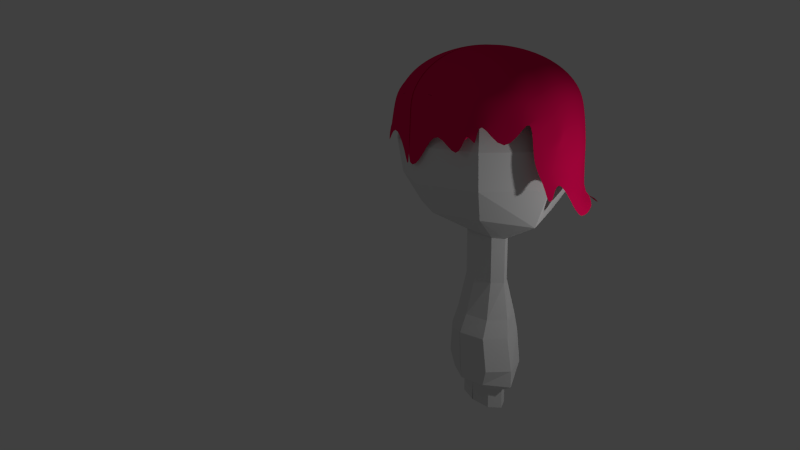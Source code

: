 # Source: young_boy.blend  (saved by Blender 2.73.0; exported with 4.5.12 LTS)
import bpy
from mathutils import Matrix  # noqa: F401  (used for matrix-valued properties, if any)

bpy.ops.wm.read_factory_settings(use_empty=True)
scene = bpy.context.scene
scene.name = 'Scene'

# ---- collections
col_collection_1 = bpy.data.collections.new('Collection 1'); scene.collection.children.link(col_collection_1)
col_collection_3 = bpy.data.collections.new('Collection 3'); scene.collection.children.link(col_collection_3)
col_collection_3.hide_render = True
col_collection_3.hide_viewport = True

# ---- materials (node trees are filled in below, after node groups)
mat_material = bpy.data.materials.new('Material')
mat_material.alpha_threshold = 0.0
mat_material.use_transparent_shadow = False
mat_material.diffuse_color = (0.8, 0.003266, 0.09284, 1.0)
mat_material.roughness = 0.5

# ---- material node trees

# ---- world
world_world = bpy.data.worlds.new('World'); scene.world = world_world
world_world.color = (0.05088, 0.05088, 0.05088)
world_world.use_sun_shadow = False
world_world.sun_shadow_jitter_overblur = 0.0
world_world.cycles.sampling_method = 'MANUAL'
world_world.cycles.sample_map_resolution = 256

# ---- cameras
cam_camera = bpy.data.cameras.new('Camera')
cam_camera.clip_end = 100.0
cam_camera.lens = 35.0
cam_camera.sensor_width = 48.98
cam_camera.sensor_height = 18.0
cam_camera.ortho_scale = 7.314
cam_camera.shift_y = -0.15
cam_camera.dof.focus_distance = 0.0
cam_camera.dof.aperture_fstop = 128.0

# ---- lights
light_spot = bpy.data.lights.new('Spot', 'SPOT')
light_spot.transmission_factor = 0.0
light_spot.energy = 20.0
light_spot.shadow_buffer_clip_start = 0.5
light_spot.shadow_soft_size = 0.1
light_spot.shadow_maximum_resolution = 0.006
light_spot.use_absolute_resolution = True
light_spot.spot_size = 0.4363
light_spot.cycles.use_multiple_importance_sampling = False
light_lamp = bpy.data.lights.new('Lamp', 'POINT')
light_lamp.transmission_factor = 0.0
light_lamp.cutoff_distance = 30.0
light_lamp.energy = 100.0
light_lamp.shadow_buffer_clip_start = 1.001
light_lamp.shadow_soft_size = 0.1
light_lamp.shadow_maximum_resolution = 0.006
light_lamp.use_absolute_resolution = True
light_lamp.cycles.use_multiple_importance_sampling = False

# ---- meshes
me_sphere_001 = bpy.data.meshes.new('Sphere.001')
me_sphere_001.from_pydata([(-0.02386, 0.3748, 0.8034), (-0.02386, 0.7479, 0.7018), (-0.02386, 1.068, 0.5402), (-0.02386, 1.314, 0.3296), (-0.02386, 1.469, 0.08435), (-0.02386, 1.521, -0.1788), (0.1917, 0.3212, 0.8034), (0.3925, 0.6443, 0.7018), (0.5649, 0.9218, 0.5402), (0.6973, 1.135, 0.3296), (0.7805, 1.269, 0.08435), (0.8088, 1.314, -0.1788), (-0.02387, -0.02556, 0.838), (0.3494, 0.1746, 0.8034), (0.6973, 0.3612, 0.7018), (0.996, 0.5214, 0.5402), (1.225, 0.6443, 0.3296), (1.369, 0.7216, 0.08435), (1.418, 0.7479, -0.1788), (0.4072, -0.02556, 0.8034), (0.8088, -0.02556, 0.7018), (1.154, -0.02556, 0.5402), (1.418, -0.02556, 0.3296), (1.585, -0.02556, 0.08435), (1.642, -0.02556, -0.1788), (0.7861, -1.365, -0.1799), (1.116, -1.165, -0.1839), (1.612, -0.2752, -1.437), (0.3494, -0.2258, 0.8034), (0.6973, -0.4123, 0.7018), (0.996, -0.5725, 0.5402), (1.225, -0.6954, 0.3296), (1.642, -0.1968, -1.311), (1.606, -0.3195, -1.311), (0.3783, -0.1257, 0.8034), (0.7531, -0.2189, 0.7018), (1.075, -0.299, 0.5402), (0.1917, -0.3723, 0.8034), (0.3925, -0.6954, 0.7018), (0.5649, -0.9729, 0.5402), (0.6973, -1.186, 0.3296), (0.7805, -1.32, 0.08435), (1.322, -0.3605, 0.3296), (1.477, -0.3991, 0.08435), (0.2484, -1.469, -0.8629), (1.593, -0.392, -1.13), (1.649, -0.1156, -1.139), (-0.02386, -0.426, 0.8034), (-0.02386, -0.7991, 0.7018), (-0.02387, -1.119, 0.5402), (-0.02386, -1.365, 0.3296), (-0.02387, -1.52, 0.08435), (-0.02387, -1.573, -0.1788), (1.642, -0.1016, -0.9064), (1.53, -0.4884, -0.9064), (1.53, -0.5182, -0.5673), (1.642, -0.05885, -0.564), (1.53, -0.5741, -0.1788), (1.075, -1.046, 0.08435), (-0.02387, -1.546, -0.04724), (0.3925, -1.469, -0.1788), (0.3783, -1.42, 0.08435), (0.3854, -1.444, -0.04724), (-0.01739, -1.573, -1.215), (1.369, -0.7727, 0.08435), (1.377, -0.9036, -0.8518), (1.438, 0.7739, -0.9342), (1.418, 0.8008, -1.173), (1.428, 0.7006, -1.351), (1.642, 0.1473, -1.44), (1.689, 0.6326, -1.578), (1.721, 0.2708, -1.761), (0.5727, -1.469, -0.403), (0.9488, -1.365, -0.9459), (1.09, -1.165, -0.7637), (0.9963, -1.27, -0.3767), (0.894, 1.236, -1.364), (1.537, 0.3815, -0.9615), (1.529, 0.3641, -0.1788), (1.583, 0.4049, -0.5453), (1.642, -0.07297, -0.677), (1.365, 0.7118, -1.48), (1.049, 1.114, -1.52), (1.323, 1.047, -1.544), (1.123, 1.151, -1.575), (1.297, 1.239, -1.713), (0.5443, 1.373, -1.338), (0.8291, 1.268, -1.604), (0.5916, 1.341, -1.577), (0.6708, 1.305, -1.72), (-0.04856, 1.432, -2.312), (1.357, -0.8135, -0.1764), (1.631, -0.2148, -1.439)], [], [(5, 4, 10, 11), (4, 3, 9, 10), (3, 2, 8, 9), (2, 1, 7, 8), (1, 0, 6, 7), (11, 10, 17, 18), (10, 9, 16, 17), (9, 8, 15, 16), (8, 7, 14, 15), (7, 6, 13, 14), (18, 17, 23, 24, 78), (17, 16, 22, 23), (16, 15, 21, 22), (15, 14, 20, 21), (14, 13, 19, 20), (23, 22, 42, 43), (24, 23, 43, 57), (42, 36, 30, 31), (36, 35, 29, 30), (35, 34, 28, 29), (60, 62, 59, 52), (20, 19, 34, 35), (21, 20, 35, 36), (22, 21, 36, 42), (31, 30, 39, 40), (30, 29, 38, 39), (29, 28, 37, 38), (78, 24, 80, 53, 77, 79), (46, 45, 33, 32), (24, 57, 55, 56), (62, 61, 51, 59), (41, 40, 50, 51, 61), (40, 39, 49, 50), (39, 38, 48, 49), (38, 37, 47, 48), (0, 12, 6), (6, 12, 13), (13, 12, 19), (19, 12, 28, 34), (28, 12, 37), (37, 12, 47), (43, 42, 31, 64), (64, 31, 40, 41, 58), (41, 25, 26, 58), (53, 54, 45, 46), (32, 33, 27, 92), (61, 60, 25, 41), (68, 69, 71, 70), (67, 46, 69, 68), (64, 58, 26, 91), (57, 43, 64, 91), (60, 72, 25), (91, 26, 65), (18, 78, 79, 77, 66), (24, 56, 80), (56, 55, 54, 53, 80), (66, 77, 53, 46, 67), (76, 68, 81, 82), (82, 81, 83, 84), (11, 76, 86, 90, 5), (84, 83, 85), (86, 76, 87, 88), (88, 87, 89), (26, 25, 73, 75, 74), (91, 65, 57), (25, 72, 73), (60, 52, 63, 44, 72), (67, 68, 76), (18, 66, 67, 76, 11)])
me_sphere_001.polygons.foreach_set('use_smooth', [True] * 69)
me_sphere_001.materials.append(mat_material)
me_sphere_001.use_remesh_preserve_volume = False
me_sphere_001.use_remesh_preserve_attributes = False
me_sphere_001.use_mirror_vertex_groups = False
me_sphere_001.update()
me_sphere = bpy.data.meshes.new('Sphere')
me_sphere.from_pydata([(-1.485e-07, 0.3827, 0.9239), (-1.634e-07, 0.7071, 0.7071), (-1.634e-07, 0.9239, 0.3827), (-1.336e-07, 1.0, -4.371e-08), (-1.634e-07, 0.9239, -0.3827), (-1.634e-07, 0.7071, -0.7071), (-1.458e-07, 0.2014, -0.9939), (-0.01014, -1.013e-07, 0.9595), (0.2706, 0.2706, 0.9239), (0.5, 0.5, 0.7071), (0.6533, 0.6533, 0.3827), (0.7071, 0.7071, -4.371e-08), (0.6533, 0.6533, -0.3827), (0.5, 0.5, -0.7071), (0.2098, 0.1541, -1.012), (0.3827, 1.244e-08, 0.9239), (0.7071, 1.244e-08, 0.7071), (0.9239, 4.224e-08, 0.3827), (1.0, 1.244e-08, -4.371e-08), (0.9239, 4.224e-08, -0.3827), (0.7477, 2.333e-08, -0.7882), (0.2933, 0.02901, -1.018), (0.2706, -0.2706, 0.9239), (0.5, -0.5, 0.7071), (0.6533, -0.6533, 0.3827), (0.7071, -0.7071, -4.371e-08), (0.6533, -0.6533, -0.3827), (0.5, -0.5, -0.7071), (0.2121, -0.08425, -1.007), (-1.634e-07, -0.3827, 0.9239), (-1.634e-07, -0.7071, 0.7071), (-1.038e-07, -0.9239, 0.3827), (-1.634e-07, -1.0, -4.371e-08), (-1.038e-07, -0.9239, -0.3827), (-1.634e-07, -0.7071, -0.7071), (-1.57e-07, -0.1267, -0.9939), (-1.458e-07, 0.2014, -0.9939), (0.2025, 0.1533, -0.9939), (0.2928, 0.03732, -1.02), (0.2025, -0.07869, -0.9939), (-1.57e-07, -0.1267, -0.9939), (-1.298e-07, 0.2014, -1.143), (0.2025, 0.1533, -1.143), (0.2863, 0.03732, -1.143), (0.2025, -0.07869, -1.143), (-1.409e-07, -0.1267, -1.143), (-3.01e-07, 0.2014, -2.67), (0.2025, 0.1533, -2.67), (0.2863, 0.03732, -2.67), (0.2025, -0.07869, -2.67), (-3.121e-07, -0.1267, -2.67), (0.2025, 0.1533, -2.869), (0.2863, 0.03732, -2.869), (0.2025, -0.07869, -2.869), (0.0006784, 0.1971, -2.869), (0.2025, 0.1533, -2.869), (0.2863, 0.03732, -2.869), (0.2025, -0.07869, -2.869), (0.003162, -0.1219, -2.869), (0.1012, 0.1774, -2.869), (0.2025, 0.1533, -2.869), (0.2863, 0.03732, -2.869), (0.2025, -0.07869, -2.869), (0.0006576, -0.3207, -2.063), (0.0004245, -0.2371, -1.88), (-1.808e-07, -0.1267, -1.499), (0.2615, -0.2196, -2.063), (0.2427, -0.1554, -1.88), (0.2025, -0.07869, -1.499), (0.3695, 0.02456, -2.063), (0.343, 0.04188, -1.88), (0.2863, 0.03732, -1.499), (0.2615, 0.2687, -2.063), (0.2427, 0.2391, -1.88), (0.2025, 0.1533, -1.499), (0.0006576, 0.3698, -2.063), (0.0004245, 0.3208, -1.88), (-1.696e-07, 0.2014, -1.499), (0.001117, -0.3078, -2.401), (0.3027, -0.2084, -2.401), (0.4276, 0.03167, -2.401), (0.3027, 0.2717, -2.401), (0.001117, 0.3711, -2.401), (0.0004115, -0.2866, -2.571), (0.2394, -0.1923, -2.571), (0.4254, 0.03524, -2.578), (0.2394, 0.2628, -2.571), (0.0004115, 0.357, -2.571)], [], [(6, 5, 13, 14), (5, 4, 12, 13), (4, 3, 11, 12), (3, 2, 10, 11), (2, 1, 9, 10), (1, 0, 8, 9), (14, 13, 20, 21), (13, 12, 19, 20), (12, 11, 18, 19), (11, 10, 17, 18), (10, 9, 16, 17), (9, 8, 15, 16), (21, 20, 27, 28), (20, 19, 26, 27), (19, 18, 25, 26), (18, 17, 24, 25), (17, 16, 23, 24), (16, 15, 22, 23), (28, 27, 34, 35), (27, 26, 33, 34), (26, 25, 32, 33), (25, 24, 31, 32), (24, 23, 30, 31), (23, 22, 29, 30), (0, 7, 8), (8, 7, 15), (15, 7, 22), (22, 7, 29), (28, 35, 40, 39), (21, 28, 39, 38), (14, 21, 38, 37), (6, 14, 37, 36), (39, 40, 45, 44), (38, 39, 44, 43), (37, 38, 43, 42), (36, 37, 42, 41), (84, 83, 50, 49), (85, 84, 49, 48), (86, 85, 48, 47), (87, 86, 47, 46), (48, 49, 53, 52), (47, 48, 52, 51), (52, 53, 57, 56), (51, 52, 56, 55), (54, 55, 60), (59, 51, 55, 54), (56, 57, 62, 61), (55, 56, 61, 60), (49, 50, 58, 53), (53, 58, 57), (57, 58, 62), (46, 47, 51, 59, 54), (58, 54, 60, 61, 62), (41, 42, 74, 77), (77, 74, 73, 76), (76, 73, 72, 75), (42, 43, 71, 74), (74, 71, 70, 73), (73, 70, 69, 72), (43, 44, 68, 71), (71, 68, 67, 70), (70, 67, 66, 69), (44, 45, 65, 68), (68, 65, 64, 67), (67, 64, 63, 66), (75, 72, 81, 82), (72, 69, 80, 81), (69, 66, 79, 80), (66, 63, 78, 79), (82, 81, 86, 87), (81, 80, 85, 86), (80, 79, 84, 85), (79, 78, 83, 84)])
me_sphere.use_remesh_preserve_volume = False
me_sphere.use_remesh_preserve_attributes = False
me_sphere.use_mirror_vertex_groups = False
me_sphere.update()
me_cube_003 = bpy.data.meshes.new('Cube.003')
me_cube_003.from_pydata([(0.7506, 1.473, -0.7231), (0.7506, -1.658, -0.7322), (0.7887, 1.233, 0.5384), (0.7887, -1.151, 0.5203), (-0.01132, 1.62, 0.7938), (1.105, 1.66, -0.01522), (-0.01132, 1.485, -0.8242), (0.9571, 0.001027, 0.8189), (1.105, -1.658, -0.01522), (0.9684, 0.001027, -0.9946), (-0.01132, -1.151, 0.83), (-0.01132, -1.589, -0.9057), (-0.01132, 0.001027, 1.047), (-0.01132, -0.1316, -1.078), (-0.01132, -1.658, -0.01522), (1.105, 0.001027, -0.01522), (-0.01132, 1.66, -0.01522), (0.4383, 1.502, 0.732), (0.4184, -1.492, -0.8208), (0.4184, 1.487, -0.7734), (0.4383, -1.192, 0.7415), (0.526, 0.01139, 1.011), (0.5319, 0.01139, -1.048), (0.4077, -1.722, -0.01458), (0.4077, 1.745, -0.01458)], [], [(24, 5, 0, 19), (15, 8, 1, 9), (22, 19, 0, 9), (20, 21, 12, 10), (21, 17, 4, 12), (18, 22, 9, 1), (23, 14, 11, 18), (20, 10, 14, 23), (5, 15, 9, 0), (2, 7, 15, 5), (7, 3, 8, 15), (17, 2, 5, 24), (4, 17, 24, 16), (3, 20, 23, 8), (8, 23, 18, 1), (11, 13, 22, 18), (7, 2, 17, 21), (3, 7, 21, 20), (13, 6, 19, 22), (16, 24, 19, 6)])
me_cube_003.polygons.foreach_set('use_smooth', [True] * 20)
me_cube_003.use_remesh_preserve_volume = False
me_cube_003.use_remesh_preserve_attributes = False
me_cube_003.use_mirror_vertex_groups = False
me_cube_003.update()

# ---- objects
ob_sphere_001 = bpy.data.objects.new('Sphere.001', me_sphere_001)
ob_spot = bpy.data.objects.new('Spot', light_spot)
ob_sphere = bpy.data.objects.new('Sphere', me_sphere)
ob_lamp = bpy.data.objects.new('Lamp', light_lamp)
ob_camera = bpy.data.objects.new('Camera', cam_camera)
ob_cube = bpy.data.objects.new('Cube', me_cube_003)

# ---- transforms, parenting, visibility, modifiers, constraints
ob_sphere_001.location = (-3.688e-11, -4.721e-09, 7.512)
ob_sphere_001.scale = (1.039, 1.039, 1.039)
ob_sphere_001.lineart.crease_threshold = 0.0
_m = ob_sphere_001.modifiers.new('Mirror', 'MIRROR')
_m = ob_sphere_001.modifiers.new('Subsurf', 'SUBSURF')
_m.uv_smooth = 'PRESERVE_CORNERS'
_m.quality = 2
_m.levels = 3
_m.show_only_control_edges = False
ob_spot.location = (1.121, -9.822, 10.42)
ob_spot.rotation_euler = (1.143, 2.021e-16, 0.1308)
ob_spot.lineart.crease_threshold = 0.0
ob_sphere.location = (1.782e-25, -0.03203, 6.728)
ob_sphere.scale = (1.58, 1.58, 1.58)
ob_sphere.lineart.crease_threshold = 0.0
_m = ob_sphere.modifiers.new('Mirror', 'MIRROR')
ob_lamp.location = (4.076, 1.005, 5.904)
ob_lamp.rotation_euler = (0.6503, 0.05522, 1.866)
ob_lamp.lock_rotations_4d = False
ob_lamp.empty_display_type = 'ARROWS'
ob_lamp.color = (0.0, 0.0, 0.0, 0.0)
ob_lamp.lineart.crease_threshold = 0.0
ob_camera.location = (7.481, -6.508, 7.886)
ob_camera.rotation_euler = (1.513, -0.0126, 1.01)
ob_camera.lock_rotations_4d = False
ob_camera.empty_display_type = 'ARROWS'
ob_camera.color = (0.0, 0.0, 0.0, 0.0)
ob_camera.display_type = 'WIRE'
ob_camera.lineart.crease_threshold = 0.0
ob_cube.location = (0.004713, 0.0, 6.719)
ob_cube.scale = (1.504, 1.0, 1.567)
ob_cube.lineart.crease_threshold = 0.0
_m = ob_cube.modifiers.new('Subsurf', 'SUBSURF')
_m.uv_smooth = 'PRESERVE_CORNERS'
_m.render_levels = 5
_m.show_only_control_edges = False
_m = ob_cube.modifiers.new('Mirror', 'MIRROR')

# ---- collection membership
col_collection_1.objects.link(ob_sphere_001)
col_collection_1.objects.link(ob_spot)
col_collection_1.objects.link(ob_sphere)
col_collection_1.objects.link(ob_lamp)
col_collection_1.objects.link(ob_camera)
col_collection_3.objects.link(ob_cube)

# ---- scene / render settings (as saved in the file)
scene.camera = ob_camera
scene.frame_start = 1; scene.frame_end = 250; scene.frame_set(1)
scene.render.engine = 'BLENDER_EEVEE_NEXT'
scene.render.resolution_percentage = 50
scene.render.dither_intensity = 0.0
scene.cycles.use_denoising = False
scene.cycles.samples = 10
scene.cycles.sampling_pattern = 'TABULATED_SOBOL'
scene.cycles.light_sampling_threshold = 0.0
scene.cycles.use_adaptive_sampling = False
scene.cycles.use_light_tree = False
scene.cycles.blur_glossy = 0.0
scene.cycles.pixel_filter_type = 'GAUSSIAN'
scene.cycles.sample_clamp_indirect = 0.0
scene.view_settings.view_transform = 'Standard'
bpy.context.view_layer.update()
